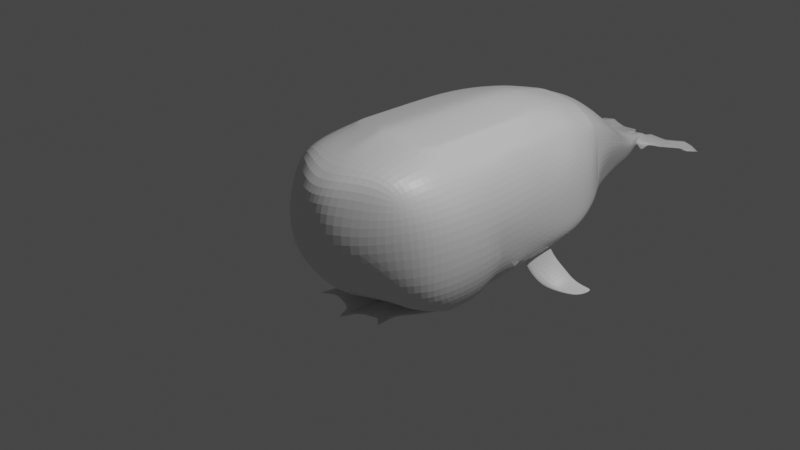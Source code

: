# Source: kujira.blend  (saved by Blender 2.82.7; exported with 4.5.12 LTS)
import bpy
from mathutils import Matrix  # noqa: F401  (used for matrix-valued properties, if any)

bpy.ops.wm.read_factory_settings(use_empty=True)
scene = bpy.context.scene
scene.name = 'Scene'

# ---- collections
col_collection = bpy.data.collections.new('Collection'); scene.collection.children.link(col_collection)
col_mesh = bpy.data.collections.new('Mesh'); scene.collection.children.link(col_mesh)
col_rig = bpy.data.collections.new('Rig'); scene.collection.children.link(col_rig)
col_collision = bpy.data.collections.new('Collision'); scene.collection.children.link(col_collision)
col_extras = bpy.data.collections.new('Extras'); scene.collection.children.link(col_extras)

# ---- materials (node trees are filled in below, after node groups)
mat_material = bpy.data.materials.new('Material')
mat_material.alpha_threshold = 0.0
mat_material.use_transparent_shadow = False
mat_material.line_color = (0.0, 0.0, 0.0, 1.0)

# ---- material node trees
mat_material.use_nodes = True; mat_material.node_tree.nodes.clear()
_N = mat_material.node_tree.nodes; _L = mat_material.node_tree.links
n0 = _N.new('ShaderNodeOutputMaterial'); n0.name = 'Material Output'; n0.location = (300, 300)
n1 = _N.new('ShaderNodeBsdfPrincipled'); n1.name = 'Principled BSDF'; n1.location = (10, 300)
n1.distribution = 'GGX'
n1.subsurface_method = 'BURLEY'
n1.inputs[2].default_value = 0.4
n1.inputs[3].default_value = 1.45
n1.inputs[27].default_value = (0.0, 0.0, 0.0, 1.0)
n1.inputs[28].default_value = 1.0
_L.new(n1.outputs[0], n0.inputs[0])
n0.is_active_output = True

# ---- world
world_world = bpy.data.worlds.new('World'); scene.world = world_world
world_world.use_nodes = True; world_world.node_tree.nodes.clear()
_N = world_world.node_tree.nodes; _L = world_world.node_tree.links
n0 = _N.new('ShaderNodeOutputWorld'); n0.name = 'World Output'; n0.location = (300, 300)
n1 = _N.new('ShaderNodeBackground'); n1.name = 'Background'; n1.location = (10, 300)
n1.inputs[0].default_value = (0.05088, 0.05088, 0.05088, 1.0)
_L.new(n1.outputs[0], n0.inputs[0])
n0.is_active_output = True
world_world.color = (0.05088, 0.05088, 0.05088)
world_world.use_sun_shadow = False
world_world.sun_shadow_jitter_overblur = 0.0

# ---- cameras
cam_camera = bpy.data.cameras.new('Camera')
cam_camera.clip_end = 100.0
cam_camera.ortho_scale = 7.314

# ---- lights
light_light = bpy.data.lights.new('Light', 'POINT')
light_light.transmission_factor = 0.0
light_light.energy = 1000.0
light_light.shadow_soft_size = 0.1
light_light.shadow_maximum_resolution = 0.006
light_light.use_absolute_resolution = True

# ---- meshes
me_cube = bpy.data.meshes.new('Cube')
me_cube.from_pydata([(0.7708, 2.257, -0.1913), (0.7557, 2.283, -0.06735), (0.9929, 0.1592, 0.1784), (0.7487, 2.207, -0.2294), (0.755, 0.7869, -0.6474), (0.5238, 0.2256, 0.942), (0.7757, 0.2244, 0.7743), (0.881, 1.413, -0.4722), (0.7884, 2.078, -0.2594), (0.8295, 0.3614, 0.6897), (0.9942, 0.3647, 0.1608), (0.6081, 0.7189, -0.7913), (0.9158, 0.2181, 0.5224), (0.9159, 0.3688, 0.5129), (0.5608, 2.226, -0.2586), (0.0675, 0.2834, -0.9387), (0.06418, 0.5297, -0.9482), (1.008, 0.2214, -0.2251), (0.4618, 0.541, -0.902), (0.8753, 0.7831, 0.5073), (0.5194, 0.002166, -0.8957), (0.6349, 0.3745, -0.8065), (0.9631, 0.7565, 0.1638), (0.7597, 0.7673, 0.7357), (0.7174, 0.6106, 0.7773), (0.7196, 1.387, -0.5236), (0.5241, 0.4811, 0.9423), (0.07738, 1.109, -0.8471), (0.9451, 0.2272, -0.5163), (0.8024, 0.2902, -0.7571), (0.9541, 0.5132, -0.2207), (0.8791, 0.5286, -0.5147), (0.7564, 0.4259, -0.6913), (1.002, -0.2304, 0.2273), (0.07629, -0.2102, 1.022), (0.2366, -1.204, 0.1151), (0.942, -0.2313, 0.523), (0.7734, -0.2325, 0.7745), (0.9411, -0.5259, 0.2253), (0.8691, -0.5375, 0.5292), (0.7319, -0.5275, 0.7386), (0.6688, -0.7018, 0.6829), (0.1276, -0.6571, 0.9076), (0.2121, -1.023, 0.8094), (0.5211, -0.2369, 0.9434), (0.5221, -0.5613, 0.8943), (0.5038, -0.8175, 0.8294), (0.5059, -1.026, 0.1526), (0.7711, -0.7872, 0.2149), (0.193, -1.167, 0.5258), (0.5175, -0.9584, 0.469), (0.7307, -0.7565, 0.5065), (1.001, -0.2234, -0.2267), (0.2608, -0.978, -0.3538), (0.4384, -0.6982, -0.7699), (0.9424, -0.5042, -0.2272), (0.7848, -0.7373, -0.2286), (0.9378, -0.2153, -0.519), (0.8574, -0.4624, -0.5233), (0.7386, -0.5904, -0.4943), (0.6126, -0.4808, -0.6326), (0.1048, -0.7527, -0.5382), (0.1709, -0.5782, -0.592), (0.5822, -0.8949, -0.2372), (0.6071, -0.672, -0.4805), (0.4802, -0.3658, -0.6273), (0.5105, -0.6366, -0.7319), (0.8078, 0.248, -0.7557), (0.1975, -0.2785, -0.768), (0.5624, -0.08279, -0.7308), (0.8782, -0.01027, -0.7419), (0.0, 0.2443, -0.9502), (0.6306, 1.079, -0.7204), (0.8423, 1.432, 0.5042), (0.9369, 1.395, 0.2336), (0.733, 1.434, 0.6872), (0.0, -0.2399, 1.024), (0.0, -0.64, 0.9307), (0.0, -1.07, 0.7661), (0.0, -1.206, 0.5055), (0.0, -1.167, 0.05713), (0.0, -0.295, -0.8814), (0.0, -0.3376, -0.7299), (0.0, -0.6396, -0.6336), (0.0, -0.7921, -0.5463), (0.0, -1.019, -0.335), (0.7302, 1.094, 0.7692), (0.6003, 2.065, -0.2747), (0.5213, 1.091, 0.9398), (0.1196, 1.995, -0.2968), (0.1071, 1.614, -0.5948), (0.5236, 0.7851, 0.9422), (0.7359, 0.7836, 0.7741), (0.5144, 1.403, 0.9285), (0.6951, 1.444, 0.7275), (0.5238, 0.2256, 0.942), (0.9445, 1.072, 0.2042), (0.7359, 0.2245, 0.7739), (0.7925, 0.5031, 0.7355), (0.976, 0.5697, 0.1571), (0.902, 0.5187, 0.5197), (0.4682, 0.3112, -0.9094), (0.06413, 0.279, -0.9533), (0.6226, 0.4769, -0.805), (0.7711, 1.079, 0.7313), (0.8711, 1.09, 0.5279), (0.7451, 0.5619, -0.6726), (0.06819, 0.8258, -0.9149), (0.5455, 0.7888, -0.8707), (0.6592, 1.038, -0.6786), (0.9051, 1.737, 0.2427), (0.7211, 1.749, 0.6732), (0.879, 0.5286, -0.5149), (0.9541, 0.5132, -0.2208), (0.5211, -0.2369, 0.9434), (0.07647, -0.1892, 1.025), (0.8305, 1.745, 0.5022), (0.9625, 1.081, -0.1902), (0.08971, 1.343, -0.7483), (0.7959, 1.088, -0.5696), (0.7069, 1.375, -0.6018), (0.0, 0.2419, -0.9583), (0.0, -0.2392, 1.024), (0.7632, 1.734, -0.4091), (0.9135, 1.089, -0.4324), (0.8882, 0.7876, -0.4894), (0.9571, 0.7698, -0.2116), (0.5232, 0.02325, 0.9421), (0.1617, 0.06179, 1.004), (0.7729, 1.784, -0.4345), (0.7473, 2.103, 0.4637), (0.8519, 2.052, 0.2221), (0.6633, 2.078, 0.6682), (0.7007, 1.799, 0.7313), (0.0, 0.4925, -0.9558), (0.0, 0.0576, 1.021), (0.3322, 2.092, 0.8498), (0.3888, 1.805, 0.9068), (0.1441, 1.747, 0.9614), (5.96e-08, 2.036, 0.8935), (0.524, 0.3279, 0.9421), (0.1656, 0.3572, 1.003), (0.9628, 1.791, -0.3243), (0.8993, 1.766, -0.4068), (0.0, 0.7894, -0.9272), (0.0, 0.3496, 1.021), (0.9521, 1.752, -0.128), (0.959, 1.418, -0.3748), (0.9684, 1.401, -0.1612), (0.524, 0.631, 0.9423), (0.1356, 0.6646, 1.01), (0.374, 2.304, 0.7527), (0.7689, 2.221, 0.2071), (0.6754, 2.296, 0.4987), (0.0, 1.075, -0.8657), (0.0, 0.6426, 1.021), (0.6153, 2.24, 0.6478), (0.1215, 2.234, 0.8312), (0.5229, 0.9347, 0.9416), (0.179, 0.9734, 1.0), (0.0, 1.318, -0.7717), (0.0, 0.976, 1.021), (0.8626, 2.098, -0.2273), (0.8829, 2.064, -0.1), (0.5169, 1.308, 0.9333), (0.1886, 1.358, 0.9946), (0.0, 1.959, -0.337), (0.0, 1.714, 0.9705), (0.0, 1.547, -0.6208), (0.0, 1.372, 1.019), (0.0, 1.948, 0.9142), (0.0, 2.179, 0.8618), (0.7708, 2.257, -0.1913), (0.7557, 2.283, -0.06735), (0.7487, 2.207, -0.2294), (0.5608, 2.226, -0.2586), (0.6003, 2.065, -0.2747), (0.1196, 1.995, -0.2968), (0.374, 2.304, 0.7527), (0.7434, 2.267, 0.2032), (0.6754, 2.296, 0.4987), (0.6153, 2.24, 0.6478), (0.1291, 2.322, 0.7914), (0.0, 1.959, -0.337), (0.0, 2.272, 0.8172), (0.7708, 2.257, -0.1913), (0.7557, 2.283, -0.06735), (0.374, 2.304, 0.7527), (0.1434, 2.838, -0.2433), (0.2923, 2.949, -0.2745), (0.1196, 1.995, -0.2968), (0.7487, 2.207, -0.2294), (0.5608, 2.226, -0.2586), (0.6003, 2.065, -0.2747), (0.6003, 2.065, -0.2747), (3.427e-07, 1.996, -0.339), (0.107, 3.854, -0.2631), (0.5608, 2.226, -0.2586), (0.374, 2.304, 0.7527), (0.7373, 2.279, 0.2032), (0.6754, 2.296, 0.4987), (0.6153, 2.24, 0.6478), (0.7487, 2.207, -0.2294), (0.0367, 3.87, -0.2602), (0.1295, 2.324, 0.7903), (0.0, 1.959, -0.337), (0.7708, 2.257, -0.1913), (0.7557, 2.283, -0.06735), (0.2057, 3.169, 0.2383), (0.0, 2.309, 0.799), (0.08518, 3.809, -0.1219), (0.3192, 3.073, -0.2631), (0.7708, 2.257, -0.1913), (0.7557, 2.283, -0.06735), (0.04239, 4.124, -0.1979), (0.2174, 3.627, -0.2754), (0.1081, 3.988, -0.2204), (0.5753, 2.595, -0.09694), (0.7487, 2.207, -0.2294), (0.5608, 2.226, -0.2586), (0.5837, 2.546, -0.2169), (0.5224, 2.051, -0.3103), (3.502e-07, 1.942, -0.3669), (0.07011, 4.119, -0.2015), (0.5679, 2.502, -0.2656), (0.374, 2.304, 0.7527), (0.7324, 2.296, 0.2023), (0.6754, 2.296, 0.4987), (0.6153, 2.24, 0.6478), (0.4506, 2.469, -0.2564), (0.2106, 3.622, -0.3092), (0.1294, 2.327, 0.789), (0.0, 1.959, -0.337), (0.3385, 2.656, 0.5869), (0.1681, 4.002, -0.2316), (0.2023, 3.614, -0.3276), (0.0, 2.338, 0.7854), (0.4189, 2.394, -0.307), (0.1012, 2.37, -0.2821), (0.714, 2.363, 0.2015), (0.6754, 2.296, 0.4987), (0.6153, 2.24, 0.6478), (0.359, 3.098, -0.2726), (0.131, 2.412, 0.7497), (0.0, 1.959, -0.337), (0.3761, 3.137, -0.2394), (0.0, 2.479, 0.7338), (0.4061, 3.151, -0.1477), (0.07182, 3.881, -0.2492), (0.6444, 2.627, 0.1849), (0.574, 2.652, 0.3611), (0.5392, 2.606, 0.4869), (0.1326, 3.624, -0.3137), (0.07075, 4.115, -0.2154), (0.08277, 2.709, 0.6279), (0.0, 2.355, -0.274), (0.04266, 4.119, -0.2132), (0.1036, 3.984, -0.2307), (0.1476, 3.589, -0.1019), (0.0, 2.671, 0.648), (0.06589, 3.551, -0.3396), (0.1836, 3.589, -0.3381), (0.4239, 3.139, 0.02146), (0.416, 3.123, 0.1341), (0.3944, 3.099, 0.1984), (0.1154, 3.869, -0.2562), (0.05729, 3.197, 0.2652), (0.0, 2.805, -0.2865), (0.1225, 3.876, -0.2244), (0.0, 3.155, 0.2947), (0.1197, 3.873, -0.2448), (0.2235, 3.624, -0.2209), (0.2236, 3.617, -0.1859), (0.2188, 3.608, -0.1666), (0.07292, 4.075, -0.2209), (0.03945, 4.068, -0.2276), (0.04535, 3.511, 0.01416), (0.0, 3.358, -0.318), (0.07342, 4.11, -0.1702), (0.04033, 4.086, -0.1634), (0.09438, 3.965, -0.2392), (0.0, 3.426, 0.06572), (0.07469, 3.975, -0.1432), (0.04165, 4.043, -0.2415), (0.1227, 3.876, -0.1921), (0.1202, 3.873, -0.1717), (0.1239, 3.834, -0.149), (0.02953, 3.859, -0.1391), (0.0477, 3.749, -0.07698), (0.0, 3.849, -0.3011), (0.0, 3.432, 0.1045), (0.0, 3.877, -0.1505), (0.0, 3.883, -0.1684), (0.1139, 3.991, -0.174), (0.1107, 3.986, -0.1604), (0.1054, 3.983, -0.1588), (0.07449, 3.995, -0.1397), (0.03664, 3.988, -0.1437), (0.0471, 3.959, -0.1448), (0.0, 3.967, -0.2701), (0.0, 3.986, -0.2564), (0.0, 4.065, -0.2412), (0.0, 4.066, -0.2303), (0.00285, 3.965, -0.137), (0.0, 4.055, -0.1602), (0.136, 3.994, -0.2262), (0.09959, 4.124, -0.2055), (0.195, 4.009, -0.2342), (0.1001, 4.12, -0.2203), (0.15, 3.883, -0.2259), (0.1471, 3.88, -0.2463), (0.09989, 4.124, -0.1829), (0.1502, 3.883, -0.1935), (0.1406, 3.997, -0.1847), (0.4014, 4.155, -0.2074), (0.2315, 4.018, -0.2346), (0.1369, 4.122, -0.2247), (0.1829, 3.895, -0.2861), (0.1803, 3.892, -0.3056), (0.1368, 4.125, -0.1888), (0.1831, 3.895, -0.196), (0.1718, 4.005, -0.1947), (0.4031, 4.155, -0.2351), (0.4276, 4.045, -0.2499), (0.1716, 4.121, -0.2265), (0.2105, 3.908, -0.2869), (0.208, 3.905, -0.3054), (0.3205, 4.138, -0.2086), (0.2106, 3.908, -0.1985), (0.1967, 4.011, -0.2013), (0.5221, 4.218, -0.2035), (0.3618, 4.133, -0.2428), (0.2449, 3.931, -0.2284), (0.2427, 3.929, -0.2442), (0.3604, 4.133, -0.2138), (0.2577, 3.963, -0.2247), (0.3995, 4.041, -0.2173), (0.3614, 4.161, -0.2024), (0.4029, 4.126, -0.2431), (0.2905, 3.988, -0.2249), (0.2869, 3.99, -0.227), (0.4373, 3.969, -0.2233), (0.4457, 4.072, -0.2054), (0.4564, 4.205, -0.2346), (0.5679, 4.263, -0.2272), (0.4048, 4.27, -0.2096), (0.4157, 4.21, -0.2338), (0.4154, 4.214, -0.2203), (0.5154, 4.328, -0.2034), (0.5266, 4.268, -0.2275), (0.5263, 4.272, -0.2139), (0.05503, 4.139, -0.199), (0.07492, 4.144, -0.2009), (0.07519, 4.141, -0.216), (0.04841, 4.148, -0.2123), (0.104, 4.149, -0.2045), (0.1043, 4.145, -0.2191), (0.09266, 4.248, -0.2067), (0.1409, 4.152, -0.2076), (0.1411, 4.148, -0.222), (0.1281, 4.252, -0.2098), (0.3243, 4.165, -0.2261), (0.3245, 4.162, -0.2397), (0.3136, 4.265, -0.23), (0.3647, 4.157, -0.2406), (0.526, 4.016, -0.2144), (0.3999, 4.045, -0.2165), (0.4107, 4.041, -0.2175), (0.4946, 4.174, -0.237), (0.4445, 4.074, -0.2059), (0.3801, 4.026, -0.2194), (0.5077, 4.091, -0.239), (0.4108, 4.187, -0.2023), (0.4528, 4.181, -0.234), (0.4509, 4.181, -0.2074), (0.2921, 3.985, -0.2231), (0.4207, 4.063, -0.2111), (0.5238, 4.218, -0.2294), (0.4431, 4.147, -0.2363), (0.3324, 4.009, -0.2224), (0.3253, 4.008, -0.2231), (0.5725, 4.244, -0.2009), (0.4774, 3.991, -0.2156), (0.481, 4.224, -0.1982), (0.5873, 4.129, -0.238), (0.4537, 4.071, -0.2104), (0.5611, 4.1, -0.2125), (0.5744, 4.245, -0.2264), (0.5664, 4.211, -0.2334), (0.4646, 4.071, -0.212), (0.4448, 4.075, -0.2125), (0.6741, 4.165, -0.2349), (0.6, 4.053, -0.2107), (0.5313, 4.25, -0.1959), (0.6383, 4.156, -0.2352), (0.445, 4.07, -0.2067), (0.6001, 4.144, -0.207), (0.7028, 4.173, -0.2329), (0.6169, 4.237, -0.23), (0.4971, 4.104, -0.2123), (0.4983, 4.099, -0.2455), (0.6156, 4.24, -0.2113), (0.6512, 4.08, -0.2078), (0.6382, 4.154, -0.2119), (0.7405, 4.183, -0.2316), (0.657, 4.229, -0.2313), (0.6854, 4.108, -0.2295), (0.684, 4.106, -0.24), (0.6555, 4.228, -0.2126), (0.6841, 4.104, -0.2133), (0.6738, 4.163, -0.2166), (0.6923, 4.213, -0.2261), (0.7688, 4.19, -0.2315), (0.6924, 4.212, -0.2308), (0.3657, 4.187, -0.2201), (0.366, 4.184, -0.2337), (0.3535, 4.267, -0.216), (0.7097, 4.138, -0.2296), (0.4064, 4.179, -0.2345), (0.7088, 4.137, -0.236), (0.691, 4.21, -0.2197), (0.7083, 4.135, -0.2201), (0.7021, 4.17, -0.2221), (0.7367, 4.197, -0.2292), (0.7368, 4.197, -0.2308), (0.743, 4.171, -0.2304), (0.7427, 4.17, -0.2327), (0.7354, 4.194, -0.2272), (0.4857, 4.25, -0.2162), (0.486, 4.247, -0.2298), (0.4749, 4.306, -0.2056), (0.7417, 4.168, -0.2273), (0.5271, 4.242, -0.2299), (0.7394, 4.18, -0.228), (0.7652, 4.185, -0.2311), (0.757, 4.177, -0.2187), (0.7686, 4.191, -0.2314), (0.6416, 4.075, -0.2084), (0.4741, 4.093, -0.2062), (0.5152, 4.093, -0.214), (0.6074, 4.232, -0.2302), (0.5903, 4.139, -0.2075), (0.4921, 4.086, -0.2086), (0.6287, 4.151, -0.2358), (0.5218, 4.245, -0.1964), (0.5648, 4.239, -0.2273), (0.563, 4.239, -0.2011), (0.7658, 4.183, -0.2317), (0.769, 4.19, -0.2315), (0.7673, 4.188, -0.2316), (0.7677, 4.187, -0.2316), (0.7675, 4.187, -0.2317), (0.5358, 4.276, -0.2134), (0.5361, 4.273, -0.227), (0.5249, 4.332, -0.2029), (0.5771, 4.271, -0.2144), (0.5773, 4.268, -0.2268), (0.566, 4.327, -0.2083), (0.6198, 4.263, -0.2188), (0.6198, 4.259, -0.2264), (0.6086, 4.319, -0.2143), (0.6599, 4.254, -0.2218), (0.6601, 4.253, -0.2295), (0.6489, 4.31, -0.2202), (0.6954, 4.236, -0.2243), (0.6955, 4.235, -0.2289), (0.6844, 4.292, -0.2273), (0.7065, 4.197, -0.2198), (0.7856, 4.281, -0.2836), (0.7885, 4.283, -0.2841), (0.7461, 4.194, -0.225), (0.7438, 4.207, -0.2257), (0.7717, 4.215, -0.2293), (0.7734, 4.216, -0.2289), (0.7719, 4.214, -0.2294), (0.1664, -0.5755, -0.5902), (0.4875, -0.3577, -0.6174), (0.6589, -0.4039, -0.6425), (0.1472, -0.3555, -0.6637), (0.0, -0.3004, -0.7018), (0.0, -0.6154, -0.6098), (0.1147, -0.2311, -0.848), (0.2314, -0.7859, -0.7961), (0.0, -0.8301, -0.8147), (0.0, -0.1766, -0.9249), (0.1291, 0.453, -0.8409), (0.1304, 0.4453, -0.8417), (0.3373, -0.5304, -0.7892), (0.1052, 0.4239, -0.8505), (0.2033, 0.5843, -0.7362), (0.4294, -0.1488, -0.6495), (0.3902, -0.1378, -0.7881), (0.3964, -0.3209, -0.8408), (0.489, 0.2545, -0.7556), (0.1132, 0.4333, -0.85), (0.1546, -0.2495, -0.7916), (0.1518, 0.4186, -0.7942), (0.1064, 0.3663, -0.8016), (0.0, 0.3761, -0.8051), (0.2828, 0.3679, -0.7944), (0.4107, 0.3274, -0.7827), (0.04033, 0.387, -0.8074), (0.09565, 0.3987, -0.798), (0.0, -0.1684, -0.859), (0.1065, 0.4434, -0.8457), (0.06838, 0.4413, -0.8557), (0.1007, 0.444, -0.8404), (0.0, 0.6673, -0.8846), (0.1274, 0.6506, -0.8498), (0.1301, 0.6447, -0.8443), (0.1305, 0.6452, -0.8426), (0.1049, 0.6231, -0.8536), (0.1307, 0.6461, -0.8397), (0.2333, 0.6154, -0.8366), (0.3657, 0.5808, -0.8287), (0.4019, 0.561, -0.8158), (0.4512, 0.525, -0.7918), (0.1128, 0.6328, -0.8525), (0.1506, 0.6013, -0.8018), (0.1504, 0.6012, -0.8022), (0.1038, 0.561, -0.8193), (0.0, 0.5753, -0.8082), (0.2821, 0.5676, -0.7967), (0.4103, 0.5273, -0.784), (0.04016, 0.5863, -0.8103), (0.09442, 0.596, -0.8076), (0.0, 0.6359, -0.861), (0.1049, 0.6256, -0.8549), (0.06838, 0.6415, -0.8557), (0.09979, 0.6421, -0.8474), (0.7397, 1.067, -0.6144), (0.8061, 1.401, -0.496), (0.8881, 0.7876, -0.4897), (0.7397, 1.067, -0.6145), (0.8061, 1.401, -0.496), (0.8061, 1.401, -0.496), (0.881, 1.414, -0.4721), (0.7397, 1.067, -0.6145), (0.7959, 1.088, -0.5696), (0.8612, 1.427, -0.6134), (0.9361, 1.439, -0.5895), (0.7948, 1.093, -0.7319), (0.851, 1.113, -0.687), (1.009, 1.452, -0.7293), (1.084, 1.465, -0.7054), (0.9426, 1.119, -0.8477), (0.9988, 1.139, -0.8029), (1.112, 1.451, -0.7911), (1.159, 1.459, -0.776), (1.103, 1.211, -0.8793), (1.139, 1.224, -0.8509), (1.268, 1.439, -0.8146), (1.298, 1.444, -0.8051), (1.275, 1.277, -0.8752), (1.297, 1.285, -0.8573), (1.406, 1.458, -0.8136), (1.424, 1.461, -0.8079), (1.359, 1.347, -0.8477), (1.373, 1.351, -0.837)], [(505, 528), (125, 532)], [(71, 15, 54, 81), (17, 2, 33, 52), (162, 8, 3, 0), (163, 162, 0, 1), (87, 14, 3, 8), (2, 10, 13, 12), (90, 89, 87, 129), (12, 13, 9, 6), (130, 153, 156, 132), (131, 152, 153, 130), (136, 132, 156, 151), (20, 21, 32, 29), (139, 136, 151, 157), (137, 133, 132, 136), (138, 137, 136, 139), (0, 3, 174, 172), (3, 14, 175, 174), (17, 28, 31, 30), (28, 29, 32, 31), (87, 89, 177, 176), (1, 0, 172, 173), (33, 36, 39, 38), (36, 37, 40, 39), (38, 39, 51, 48), (39, 40, 41, 51), (34, 42, 45, 44), (42, 43, 46, 45), (44, 45, 40, 37), (45, 46, 41, 40), (35, 47, 50, 49), (47, 48, 51, 50), (49, 50, 46, 43), (50, 51, 41, 46), (52, 55, 58, 57), (55, 56, 59, 58), (57, 58, 70, 67), (58, 59, 60, 70), (53, 61, 64, 63), (61, 62, 65, 64), (63, 64, 59, 56), (64, 65, 60, 59), (54, 66, 69, 493, 492, 491, 490, 487), (66, 67, 70, 69), (65, 62, 475, 476), (69, 70, 60, 65), (2, 17, 30, 10), (21, 20, 101, 103), (30, 31, 112, 113), (76, 34, 115, 122), (35, 53, 63, 47), (47, 63, 56, 48), (48, 56, 55, 38), (38, 55, 52, 33), (6, 9, 98, 97), (5, 44, 37, 6), (6, 37, 36, 12), (12, 36, 33, 2), (54, 487, 495, 68, 481, 489, 482), (62, 83, 480, 475), (83, 62, 61, 84), (84, 61, 53, 85), (15, 71, 121, 102), (13, 10, 99, 100), (5, 6, 97, 95), (32, 21, 103, 106), (54, 15, 20, 66), (66, 20, 29, 67), (67, 29, 28, 57), (57, 28, 17, 52), (20, 15, 102, 101), (53, 35, 80, 85), (49, 79, 80, 35), (43, 78, 79, 49), (42, 77, 78, 43), (9, 13, 100, 98), (34, 76, 77, 42), (10, 30, 113, 99), (44, 5, 95, 114), (34, 44, 114, 115), (31, 32, 106, 112), (95, 97, 24, 26), (114, 95, 26, 127), (100, 99, 22, 19), (103, 101, 18, 11), (115, 114, 127, 128), (101, 102, 16, 18), (122, 115, 128, 135), (106, 103, 11, 4), (99, 113, 126, 22), (102, 121, 134, 16), (98, 100, 19, 23), (112, 106, 4, 125), (97, 98, 23, 24), (113, 112, 125, 126), (127, 26, 91, 140), (23, 19, 105, 104), (126, 125, 124, 117), (18, 16, 107, 108), (125, 4, 119, 124), (26, 24, 92, 91), (4, 11, 109, 530, 119), (128, 127, 140, 141), (24, 23, 104, 92), (19, 22, 96, 105), (11, 18, 108, 109), (135, 128, 141, 145), (22, 126, 117, 96), (16, 134, 144, 107), (140, 91, 88, 149), (109, 108, 72, 25), (124, 119, 7, 147), (105, 96, 74, 73), (141, 140, 149, 150), (117, 124, 147, 148), (92, 104, 75, 86), (91, 92, 86, 88), (530, 531, 535, 537), (145, 141, 150, 155), (108, 107, 27, 72), (96, 117, 148, 74), (107, 144, 154, 27), (104, 105, 73, 75), (73, 74, 110, 116), (27, 154, 160, 118), (147, 7, 143, 142), (88, 86, 94, 93), (149, 88, 93, 158), (86, 75, 111, 94), (150, 149, 158, 159), (75, 73, 116, 111), (25, 72, 120, 123), (7, 531, 25, 123, 143), (72, 27, 118, 120), (155, 150, 159, 161), (148, 147, 142, 146), (74, 148, 146, 110), (111, 116, 130, 132), (110, 146, 163, 131), (142, 143, 8, 162), (118, 160, 168, 90), (146, 142, 162, 163), (94, 111, 132, 133), (123, 120, 129, 87), (158, 93, 137, 164), (93, 94, 133, 137), (143, 123, 87, 8), (116, 110, 131, 130), (159, 158, 164, 165), (120, 118, 90, 129), (161, 159, 165, 169), (131, 163, 1, 152), (14, 87, 176, 175), (89, 166, 183, 177), (138, 165, 164, 137), (167, 138, 139, 170), (170, 139, 157, 171), (171, 157, 182, 184), (156, 153, 180, 181), (153, 152, 179, 180), (138, 167, 169, 165), (152, 1, 173, 179), (157, 151, 178, 182), (151, 156, 181, 178), (90, 168, 166, 89), (181, 180, 200, 201), (172, 174, 191, 185), (176, 177, 195, 194), (182, 178, 198, 204), (177, 183, 205, 195), (184, 182, 204, 209), (173, 172, 185, 186), (175, 176, 194, 192), (174, 175, 192, 191), (180, 179, 199, 200), (179, 173, 186, 199), (178, 181, 201, 198), (292, 291, 303, 304), (287, 288, 298, 297), (270, 265, 257, 216), (195, 205, 232, 222), (209, 204, 231, 236), (186, 185, 212, 213), (192, 194, 221, 219), (191, 192, 219, 218), (200, 199, 226, 227), (199, 186, 213, 226), (198, 201, 228, 225), (201, 200, 227, 228), (185, 191, 218, 212), (194, 195, 222, 221), (204, 198, 225, 231), (253, 216, 257, 274), (256, 253, 274, 275), (270, 216, 305, 310), (283, 275, 274, 280), (221, 222, 190, 193), (231, 225, 187, 243), (222, 232, 244, 190), (236, 231, 243, 246), (213, 212, 206, 207), (219, 221, 193, 197), (218, 219, 197, 202), (227, 226, 239, 240), (226, 213, 207, 239), (225, 228, 241, 187), (228, 227, 240, 241), (212, 218, 202, 206), (206, 202, 224, 220), (193, 190, 238, 237), (241, 240, 250, 251), (239, 207, 217, 249), (187, 241, 251, 233), (202, 197, 229, 224), (240, 239, 249, 250), (197, 193, 237, 229), (243, 187, 233, 254), (207, 206, 220, 217), (190, 244, 255, 238), (246, 243, 254, 259), (217, 220, 245, 247), (250, 249, 262, 263), (254, 233, 208, 266), (229, 237, 189, 211), (224, 229, 211, 242), (238, 255, 267, 188), (233, 251, 264, 208), (259, 254, 266, 269), (251, 250, 263, 264), (220, 224, 242, 245), (237, 238, 188, 189), (249, 217, 247, 262), (211, 189, 261, 252), (264, 263, 272, 273), (188, 267, 277, 260), (245, 242, 235, 230), (269, 266, 276, 281), (247, 245, 230, 215), (262, 247, 215, 271), (242, 211, 252, 235), (208, 264, 273, 258), (263, 262, 271, 272), (266, 208, 258, 276), (189, 188, 260, 261), (272, 271, 284, 285), (261, 260, 203, 196), (258, 273, 286, 210), (271, 215, 268, 284), (276, 258, 210, 288), (252, 261, 196, 248), (230, 235, 265, 270), (235, 252, 248, 265), (260, 277, 289, 203), (281, 276, 288, 290), (215, 230, 270, 268), (273, 272, 285, 286), (210, 286, 295, 282), (288, 210, 282, 298), (291, 287, 297, 303), (285, 284, 293, 294), (196, 203, 283, 280), (203, 289, 299, 283), (290, 288, 287, 291), (265, 248, 274, 257), (286, 285, 294, 295), (284, 268, 309, 312), (278, 293, 313, 311), (248, 196, 280, 274), (296, 282, 295, 294), (278, 296, 294, 293), (297, 298, 282, 296), (279, 297, 296, 278), (223, 278, 311, 306), (278, 223, 214, 279), (303, 297, 279, 304), (302, 304, 279, 214), (256, 301, 302, 214), (275, 300, 301, 256), (283, 299, 300, 275), (312, 309, 317, 320), (311, 313, 321, 319), (305, 308, 316, 234), (268, 270, 310, 309), (293, 284, 312, 313), (216, 253, 308, 305), (234, 316, 324, 307), (331, 324, 362, 364), (317, 318, 326, 325), (321, 320, 328, 329), (310, 305, 234, 318), (313, 312, 320, 321), (309, 310, 318, 317), (325, 326, 333, 332), (329, 328, 335, 336), (319, 321, 329, 327), (320, 317, 325, 328), (318, 234, 307, 326), (306, 311, 357, 355), (333, 315, 323, 340), (335, 332, 339, 341), (307, 324, 331, 315), (327, 329, 336, 334), (328, 325, 332, 335), (326, 307, 315, 333), (332, 333, 340, 339), (311, 319, 360, 357), (315, 331, 338, 323), (256, 214, 351, 354), (214, 223, 352, 351), (223, 306, 355, 352), (324, 316, 359, 362), (351, 352, 353, 354), (355, 357, 360, 358), (353, 352, 355, 356), (358, 360, 363, 361), (356, 355, 358, 359), (359, 358, 361, 362), (334, 336, 376, 314), (338, 331, 322, 378), (323, 338, 378, 342), (335, 341, 382, 375), (361, 363, 416, 414), (341, 339, 379, 382), (327, 334, 314, 337), (364, 362, 415, 418), (308, 253, 353, 356), (253, 256, 354, 353), (316, 308, 356, 359), (340, 323, 342, 380), (336, 335, 375, 376), (362, 361, 414, 415), (339, 340, 380, 379), (319, 327, 363, 360), (331, 364, 418, 322), (363, 327, 337, 416), (449, 427, 469, 472), (408, 420, 466, 463), (450, 451, 474, 473), (401, 408, 463, 460), (398, 387, 456, 459), (405, 398, 459, 462), (420, 422, 467, 466), (381, 396, 403, 401), (401, 403, 410, 408), (394, 398, 405, 391), (433, 431, 470, 471), (399, 400, 407, 406), (396, 395, 402, 403), (391, 405, 413, 397), (406, 407, 419, 417), (410, 409, 421, 422), (402, 399, 406, 409), (400, 394, 391, 407), (393, 381, 457, 454), (403, 402, 409, 410), (417, 419, 426, 425), (422, 421, 431, 433), (413, 411, 423, 424), (419, 397, 404, 426), (408, 410, 422, 420), (409, 406, 417, 421), (407, 391, 397, 419), (431, 450, 473, 470), (431, 425, 447, 450), (404, 424, 436, 412), (423, 427, 449, 434), (397, 413, 424, 404), (421, 417, 425, 431), (434, 435, 412, 436), (447, 448, 412, 435), (450, 447, 435, 451), (451, 435, 434, 449), (426, 404, 412, 448), (424, 423, 434, 436), (411, 413, 465, 464), (425, 426, 448, 447), (452, 454, 457, 455), (453, 452, 455, 456), (456, 455, 458, 459), (458, 460, 463, 461), (378, 322, 373, 368), (380, 342, 371, 366), (314, 376, 369, 374), (379, 380, 366, 367), (322, 418, 343, 373), (376, 375, 370, 369), (414, 416, 345, 347), (375, 382, 365, 370), (416, 337, 372, 345), (418, 415, 346, 343), (342, 378, 368, 371), (382, 379, 367, 365), (415, 414, 347, 346), (337, 314, 374, 372), (345, 372, 383, 430), (370, 365, 392, 385), (369, 370, 385, 386), (368, 373, 377, 388), (373, 343, 432, 377), (365, 367, 389, 392), (367, 366, 390, 389), (374, 369, 386, 330), (366, 371, 384, 390), (372, 374, 330, 383), (346, 347, 428, 429), (343, 346, 429, 432), (371, 368, 388, 384), (347, 345, 430, 428), (429, 428, 350, 349), (385, 392, 437, 442), (377, 432, 344, 445), (430, 383, 444, 348), (392, 389, 439, 437), (384, 388, 440, 443), (386, 385, 442, 441), (388, 377, 445, 440), (383, 330, 446, 444), (390, 384, 443, 438), (428, 430, 348, 350), (389, 390, 438, 439), (432, 429, 349, 344), (330, 386, 441, 446), (442, 437, 402, 395), (348, 444, 393, 454), (350, 348, 454, 452), (344, 349, 453, 456), (441, 442, 395, 396), (445, 344, 456, 387), (437, 439, 399, 402), (446, 441, 396, 381), (439, 438, 400, 399), (440, 445, 387, 398), (438, 443, 394, 400), (444, 446, 381, 393), (349, 350, 452, 453), (443, 440, 398, 394), (455, 457, 460, 458), (461, 463, 466, 464), (459, 458, 461, 462), (462, 461, 464, 465), (469, 471, 474, 472), (464, 466, 469, 468), (466, 467, 471, 469), (471, 470, 473, 474), (427, 423, 468, 469), (381, 401, 460, 457), (413, 405, 462, 465), (451, 449, 472, 474), (423, 411, 464, 468), (422, 433, 471, 467), (478, 477, 476, 475), (479, 478, 475, 480), (69, 65, 476, 477), (82, 68, 478, 479), (68, 69, 477, 478), (54, 504, 494, 485), (483, 482, 489, 506, 503), (81, 54, 482, 483), (68, 82, 484, 481), (510, 513, 514, 515, 516, 523, 522, 518), (491, 492, 515, 514), (506, 489, 512, 529), (496, 486, 509, 519), (495, 499, 500, 493, 69, 68), (496, 497, 61, 475, 478), (498, 501, 502, 489, 481, 484), (501, 498, 521, 524), (490, 491, 514, 513), (508, 517, 509), (509, 517, 511, 520, 519), (517, 527, 511), (529, 512, 525, 524, 521, 526), (502, 501, 524, 525), (492, 493, 516, 515), (489, 502, 525, 512), (486, 485, 508, 509), (483, 503, 526, 507), (495, 487, 510, 518), (499, 495, 518, 522), (485, 494, 517, 508), (504, 488, 511, 527), (488, 497, 520, 511), (500, 499, 522, 523), (494, 504, 527, 517), (493, 500, 523, 516), (487, 490, 513, 510), (497, 496, 519, 520), (503, 506, 529, 526), (530, 531, 534, 533), (531, 530, 109, 25), (536, 538, 542, 540), (531, 7, 536, 535), (119, 530, 537, 538), (7, 119, 538, 536), (539, 540, 544, 543), (535, 536, 540, 539), (537, 535, 539, 541), (538, 537, 541, 542), (545, 543, 547, 549), (541, 539, 543, 545), (542, 541, 545, 546), (540, 542, 546, 544), (548, 550, 554, 552), (546, 545, 549, 550), (544, 546, 550, 548), (543, 544, 548, 547), (553, 551, 555, 557), (547, 548, 552, 551), (549, 547, 551, 553), (550, 549, 553, 554), (558, 557, 555, 556), (554, 553, 557, 558), (552, 554, 558, 556), (551, 552, 556, 555)])
_uv = me_cube.uv_layers.new(name='UVMap')
_uv.uv.foreach_set('vector', [0.25, 0.5965, 0.2785, 0.5965, 0.2785, 0.6535, 0.25, 0.6535, 0.4715, 0.5965, 0.5285, 0.5965, 0.5285, 0.6535, 0.4715, 0.6535, 0.4337, 0.5587, 0.375, 0.5606, 0.375, 0.5136, 0.4356, 0.5, 0.4715, 0.5596, 0.4337, 0.5587, 0.4356, 0.5, 0.4715, 0.5, 0.3163, 0.5587, 0.3144, 0.5, 0.375, 0.5136, 0.375, 0.5606, 0.5285, 0.5965, 0.5285, 0.5596, 0.5663, 0.5587, 0.5654, 0.5965, 0.2785, 0.5965, 0.2785, 0.5596, 0.3163, 0.5587, 0.3154, 0.5965, 0.5654, 0.5965, 0.5663, 0.5587, 0.625, 0.5606, 0.625, 0.5965, 0.5663, 0.5587, 0.5644, 0.5, 0.6114, 0.5, 0.625, 0.5606, 0.5285, 0.5596, 0.5285, 0.5, 0.5644, 0.5, 0.5663, 0.5587, 0.6837, 0.5587, 0.625, 0.5606, 0.6114, 0.5, 0.6856, 0.5, 0.3154, 0.5965, 0.3163, 0.5587, 0.375, 0.5606, 0.375, 0.5965, 0.7215, 0.5596, 0.6837, 0.5587, 0.6856, 0.5, 0.7215, 0.5, 0.6846, 0.5965, 0.625, 0.5965, 0.625, 0.5606, 0.6837, 0.5587, 0.7215, 0.5965, 0.6846, 0.5965, 0.6837, 0.5587, 0.7215, 0.5596, 0.4356, 0.5, 0.375, 0.5136, 0.375, 0.5136, 0.4356, 0.5, 0.375, 0.5136, 0.3144, 0.5, 0.3144, 0.5, 0.375, 0.5136, 0.4715, 0.5965, 0.4346, 0.5965, 0.4337, 0.5587, 0.4715, 0.5596, 0.4346, 0.5965, 0.375, 0.5965, 0.375, 0.5606, 0.4337, 0.5587, 0.3163, 0.5587, 0.2785, 0.5596, 0.2785, 0.5596, 0.3163, 0.5587, 0.4715, 0.5, 0.4356, 0.5, 0.4356, 0.5, 0.4715, 0.5, 0.5285, 0.6535, 0.5654, 0.6535, 0.5663, 0.6913, 0.5285, 0.6904, 0.5654, 0.6535, 0.625, 0.6535, 0.625, 0.6894, 0.5663, 0.6913, 0.5285, 0.6904, 0.5663, 0.6913, 0.5644, 0.75, 0.5285, 0.75, 0.5663, 0.6913, 0.625, 0.6894, 0.625, 0.7364, 0.5644, 0.75, 0.7215, 0.6535, 0.7215, 0.6904, 0.6837, 0.6913, 0.6846, 0.6535, 0.7215, 0.6904, 0.7215, 0.75, 0.6856, 0.75, 0.6837, 0.6913, 0.6846, 0.6535, 0.6837, 0.6913, 0.625, 0.6894, 0.625, 0.6535, 0.6837, 0.6913, 0.6856, 0.75, 0.625, 0.7364, 0.625, 0.6894, 0.5285, 0.8465, 0.5285, 0.8096, 0.5663, 0.8087, 0.5654, 0.8465, 0.5285, 0.8096, 0.5285, 0.75, 0.5644, 0.75, 0.5663, 0.8087, 0.5654, 0.8465, 0.5663, 0.8087, 0.625, 0.8106, 0.625, 0.8465, 0.5663, 0.8087, 0.5644, 0.75, 0.625, 0.7364, 0.625, 0.8106, 0.4715, 0.6535, 0.4715, 0.6904, 0.4337, 0.6913, 0.4346, 0.6535, 0.4715, 0.6904, 0.4715, 0.75, 0.4356, 0.75, 0.4337, 0.6913, 0.4346, 0.6535, 0.4337, 0.6913, 0.375, 0.6894, 0.375, 0.6535, 0.4337, 0.6913, 0.4356, 0.75, 0.3886, 0.75, 0.375, 0.6894, 0.4715, 0.8465, 0.4346, 0.8465, 0.4337, 0.8087, 0.4715, 0.8096, 0.4346, 0.8465, 0.375, 0.8465, 0.375, 0.8106, 0.4337, 0.8087, 0.4715, 0.8096, 0.4337, 0.8087, 0.4356, 0.75, 0.4715, 0.75, 0.4337, 0.8087, 0.375, 0.8106, 0.3886, 0.75, 0.4356, 0.75, 0.2785, 0.6535, 0.3154, 0.6535, 0.3163, 0.6913, 0.3083, 0.6822, 0.3039, 0.6752, 0.3007, 0.6717, 0.288, 0.6699, 0.2785, 0.6678, 0.3154, 0.6535, 0.375, 0.6535, 0.375, 0.6894, 0.3163, 0.6913, 0.375, 0.8106, 0.375, 0.8465, 0.375, 0.8465, 0.375, 0.8106, 0.3163, 0.6913, 0.375, 0.6894, 0.3886, 0.75, 0.3144, 0.75, 0.5285, 0.5965, 0.4715, 0.5965, 0.4715, 0.5596, 0.5285, 0.5596, 0.3163, 0.5587, 0.3154, 0.5965, 0.3154, 0.5965, 0.3163, 0.5587, 0.4715, 0.5596, 0.4337, 0.5587, 0.4337, 0.5587, 0.4715, 0.5596, 0.75, 0.6535, 0.7215, 0.6535, 0.7215, 0.6535, 0.75, 0.6535, 0.5285, 0.8465, 0.4715, 0.8465, 0.4715, 0.8096, 0.5285, 0.8096, 0.5285, 0.8096, 0.4715, 0.8096, 0.4715, 0.75, 0.5285, 0.75, 0.5285, 0.75, 0.4715, 0.75, 0.4715, 0.6904, 0.5285, 0.6904, 0.5285, 0.6904, 0.4715, 0.6904, 0.4715, 0.6535, 0.5285, 0.6535, 0.625, 0.5965, 0.625, 0.5606, 0.625, 0.5606, 0.625, 0.5965, 0.6846, 0.5965, 0.6846, 0.6535, 0.625, 0.6535, 0.625, 0.5965, 0.625, 0.5965, 0.625, 0.6535, 0.5654, 0.6535, 0.5654, 0.5965, 0.5654, 0.5965, 0.5654, 0.6535, 0.5285, 0.6535, 0.5285, 0.5965, 0.2785, 0.6535, 0.2785, 0.6678, 0.2785, 0.6798, 0.2785, 0.6904, 0.2785, 0.6904, 0.2785, 0.6678, 0.2785, 0.6535, 0.375, 0.8465, 0.375, 0.875, 0.375, 0.875, 0.375, 0.8465, 0.375, 0.875, 0.375, 0.8465, 0.4346, 0.8465, 0.4346, 0.875, 0.4346, 0.875, 0.4346, 0.8465, 0.4715, 0.8465, 0.4715, 0.875, 0.2785, 0.5965, 0.25, 0.5965, 0.25, 0.5965, 0.2785, 0.5965, 0.5663, 0.5587, 0.5285, 0.5596, 0.5285, 0.5596, 0.5663, 0.5587, 0.6846, 0.5965, 0.625, 0.5965, 0.625, 0.5965, 0.6846, 0.5965, 0.375, 0.5606, 0.3163, 0.5587, 0.3163, 0.5587, 0.375, 0.5606, 0.2785, 0.6535, 0.2785, 0.5965, 0.3154, 0.5965, 0.3154, 0.6535, 0.3154, 0.6535, 0.3154, 0.5965, 0.375, 0.5965, 0.375, 0.6535, 0.375, 0.6535, 0.375, 0.5965, 0.4346, 0.5965, 0.4346, 0.6535, 0.4346, 0.6535, 0.4346, 0.5965, 0.4715, 0.5965, 0.4715, 0.6535, 0.3154, 0.5965, 0.2785, 0.5965, 0.2785, 0.5965, 0.3154, 0.5965, 0.4715, 0.8465, 0.5285, 0.8465, 0.5285, 0.875, 0.4715, 0.875, 0.5654, 0.8465, 0.5654, 0.875, 0.5285, 0.875, 0.5285, 0.8465, 0.625, 0.8465, 0.625, 0.875, 0.5654, 0.875, 0.5654, 0.8465, 0.7215, 0.6904, 0.75, 0.6904, 0.75, 0.75, 0.7215, 0.75, 0.625, 0.5606, 0.5663, 0.5587, 0.5663, 0.5587, 0.625, 0.5606, 0.7215, 0.6535, 0.75, 0.6535, 0.75, 0.6904, 0.7215, 0.6904, 0.5285, 0.5596, 0.4715, 0.5596, 0.4715, 0.5596, 0.5285, 0.5596, 0.6846, 0.6535, 0.6846, 0.5965, 0.6846, 0.5965, 0.6846, 0.6535, 0.7215, 0.6535, 0.6846, 0.6535, 0.6846, 0.6535, 0.7215, 0.6535, 0.4337, 0.5587, 0.375, 0.5606, 0.375, 0.5606, 0.4337, 0.5587, 0.6846, 0.5965, 0.625, 0.5965, 0.625, 0.5965, 0.6846, 0.5965, 0.6846, 0.6535, 0.6846, 0.5965, 0.6846, 0.5965, 0.6846, 0.6535, 0.5663, 0.5587, 0.5285, 0.5596, 0.5285, 0.5596, 0.5663, 0.5587, 0.3163, 0.5587, 0.3154, 0.5965, 0.3154, 0.5965, 0.3163, 0.5587, 0.7215, 0.6535, 0.6846, 0.6535, 0.6846, 0.6535, 0.7215, 0.6535, 0.3154, 0.5965, 0.2785, 0.5965, 0.2785, 0.5965, 0.3154, 0.5965, 0.75, 0.6535, 0.7215, 0.6535, 0.7215, 0.6535, 0.75, 0.6535, 0.375, 0.5606, 0.3163, 0.5587, 0.3163, 0.5587, 0.375, 0.5606, 0.5285, 0.5596, 0.4715, 0.5596, 0.4715, 0.5596, 0.5285, 0.5596, 0.2785, 0.5965, 0.25, 0.5965, 0.25, 0.5965, 0.2785, 0.5965, 0.625, 0.5606, 0.5663, 0.5587, 0.5663, 0.5587, 0.625, 0.5606, 0.4337, 0.5587, 0.375, 0.5606, 0.375, 0.5606, 0.4337, 0.5587, 0.625, 0.5965, 0.625, 0.5606, 0.625, 0.5606, 0.625, 0.5965, 0.4715, 0.5596, 0.4337, 0.5587, 0.4337, 0.5587, 0.4715, 0.5596, 0.6846, 0.6535, 0.6846, 0.5965, 0.6846, 0.5965, 0.6846, 0.6535, 0.625, 0.5606, 0.5663, 0.5587, 0.5663, 0.5587, 0.625, 0.5606, 0.4715, 0.5596, 0.4337, 0.5587, 0.4337, 0.5587, 0.4715, 0.5596, 0.3154, 0.5965, 0.2785, 0.5965, 0.2785, 0.5965, 0.3154, 0.5965, 0.4337, 0.5587, 0.375, 0.5606, 0.375, 0.5606, 0.4337, 0.5587, 0.6846, 0.5965, 0.625, 0.5965, 0.625, 0.5965, 0.6846, 0.5965, 0.375, 0.5606, 0.3163, 0.5587, 0.3163, 0.5587, 0.3509, 0.5598, 0.375, 0.5606, 0.7215, 0.6535, 0.6846, 0.6535, 0.6846, 0.6535, 0.7215, 0.6535, 0.625, 0.5965, 0.625, 0.5606, 0.625, 0.5606, 0.625, 0.5965, 0.5663, 0.5587, 0.5285, 0.5596, 0.5285, 0.5596, 0.5663, 0.5587, 0.3163, 0.5587, 0.3154, 0.5965, 0.3154, 0.5965, 0.3163, 0.5587, 0.75, 0.6535, 0.7215, 0.6535, 0.7215, 0.6535, 0.75, 0.6535, 0.5285, 0.5596, 0.4715, 0.5596, 0.4715, 0.5596, 0.5285, 0.5596, 0.2785, 0.5965, 0.25, 0.5965, 0.25, 0.5965, 0.2785, 0.5965, 0.6846, 0.6535, 0.6846, 0.5965, 0.6846, 0.5965, 0.6846, 0.6535, 0.3163, 0.5587, 0.3154, 0.5965, 0.3154, 0.5965, 0.3163, 0.5587, 0.4337, 0.5587, 0.375, 0.5606, 0.375, 0.5606, 0.4337, 0.5587, 0.5663, 0.5587, 0.5285, 0.5596, 0.5285, 0.5596, 0.5663, 0.5587, 0.7215, 0.6535, 0.6846, 0.6535, 0.6846, 0.6535, 0.7215, 0.6535, 0.4715, 0.5596, 0.4337, 0.5587, 0.4337, 0.5587, 0.4715, 0.5596, 0.625, 0.5965, 0.625, 0.5606, 0.625, 0.5606, 0.625, 0.5965, 0.6846, 0.5965, 0.625, 0.5965, 0.625, 0.5965, 0.6846, 0.5965, 0.3509, 0.5598, 0.3478, 0.5597, 0.3478, 0.5597, 0.3509, 0.5598, 0.75, 0.6535, 0.7215, 0.6535, 0.7215, 0.6535, 0.75, 0.6535, 0.3154, 0.5965, 0.2785, 0.5965, 0.2785, 0.5965, 0.3154, 0.5965, 0.5285, 0.5596, 0.4715, 0.5596, 0.4715, 0.5596, 0.5285, 0.5596, 0.2785, 0.5965, 0.25, 0.5965, 0.25, 0.5965, 0.2785, 0.5965, 0.625, 0.5606, 0.5663, 0.5587, 0.5663, 0.5587, 0.625, 0.5606, 0.5663, 0.5587, 0.5285, 0.5596, 0.5285, 0.5596, 0.5663, 0.5587, 0.2785, 0.5965, 0.25, 0.5965, 0.25, 0.5965, 0.2785, 0.5965, 0.4337, 0.5587, 0.375, 0.5606, 0.375, 0.5606, 0.4337, 0.5587, 0.6846, 0.5965, 0.625, 0.5965, 0.625, 0.5965, 0.6846, 0.5965, 0.6846, 0.6535, 0.6846, 0.5965, 0.6846, 0.5965, 0.6846, 0.6535, 0.625, 0.5965, 0.625, 0.5606, 0.625, 0.5606, 0.625, 0.5965, 0.7215, 0.6535, 0.6846, 0.6535, 0.6846, 0.6535, 0.7215, 0.6535, 0.625, 0.5606, 0.5663, 0.5587, 0.5663, 0.5587, 0.625, 0.5606, 0.3163, 0.5587, 0.3154, 0.5965, 0.3154, 0.5965, 0.3163, 0.5587, 0.375, 0.5606, 0.3478, 0.5597, 0.3163, 0.5587, 0.3163, 0.5587, 0.375, 0.5606, 0.3154, 0.5965, 0.2785, 0.5965, 0.2785, 0.5965, 0.3154, 0.5965, 0.75, 0.6535, 0.7215, 0.6535, 0.7215, 0.6535, 0.75, 0.6535, 0.4715, 0.5596, 0.4337, 0.5587, 0.4337, 0.5587, 0.4715, 0.5596, 0.5285, 0.5596, 0.4715, 0.5596, 0.4715, 0.5596, 0.5285, 0.5596, 0.625, 0.5606, 0.5663, 0.5587, 0.5663, 0.5587, 0.625, 0.5606, 0.5285, 0.5596, 0.4715, 0.5596, 0.4715, 0.5596, 0.5285, 0.5596, 0.4337, 0.5587, 0.375, 0.5606, 0.375, 0.5606, 0.4337, 0.5587, 0.2785, 0.5965, 0.25, 0.5965, 0.25, 0.5965, 0.2785, 0.5965, 0.4715, 0.5596, 0.4337, 0.5587, 0.4337, 0.5587, 0.4715, 0.5596, 0.625, 0.5965, 0.625, 0.5606, 0.625, 0.5606, 0.625, 0.5965, 0.3163, 0.5587, 0.3154, 0.5965, 0.3154, 0.5965, 0.3163, 0.5587, 0.6846, 0.6535, 0.6846, 0.5965, 0.6846, 0.5965, 0.6846, 0.6535, 0.6846, 0.5965, 0.625, 0.5965, 0.625, 0.5965, 0.6846, 0.5965, 0.375, 0.5606, 0.3163, 0.5587, 0.3163, 0.5587, 0.375, 0.5606, 0.5663, 0.5587, 0.5285, 0.5596, 0.5285, 0.5596, 0.5663, 0.5587, 0.7215, 0.6535, 0.6846, 0.6535, 0.6846, 0.6535, 0.7215, 0.6535, 0.3154, 0.5965, 0.2785, 0.5965, 0.2785, 0.5965, 0.3154, 0.5965, 0.75, 0.6535, 0.7215, 0.6535, 0.7215, 0.6535, 0.75, 0.6535, 0.5285, 0.5596, 0.4715, 0.5596, 0.4715, 0.5, 0.5285, 0.5, 0.3144, 0.5, 0.3163, 0.5587, 0.3163, 0.5587, 0.3144, 0.5, 0.2785, 0.5596, 0.25, 0.5596, 0.25, 0.5596, 0.2785, 0.5596, 0.7215, 0.5965, 0.7215, 0.6535, 0.6846, 0.6535, 0.6846, 0.5965, 0.75, 0.5965, 0.7215, 0.5965, 0.7215, 0.5596, 0.75, 0.5596, 0.75, 0.5596, 0.7215, 0.5596, 0.7215, 0.5, 0.75, 0.5, 0.75, 0.5, 0.7215, 0.5, 0.7215, 0.5, 0.75, 0.5, 0.6114, 0.5, 0.5644, 0.5, 0.5644, 0.5, 0.6114, 0.5, 0.5644, 0.5, 0.5285, 0.5, 0.5285, 0.5, 0.5644, 0.5, 0.7215, 0.5965, 0.75, 0.5965, 0.75, 0.6535, 0.7215, 0.6535, 0.5285, 0.5, 0.4715, 0.5, 0.4715, 0.5, 0.5285, 0.5, 0.7215, 0.5, 0.6856, 0.5, 0.6856, 0.5, 0.7215, 0.5, 0.6856, 0.5, 0.6114, 0.5, 0.6114, 0.5, 0.6856, 0.5, 0.2785, 0.5965, 0.25, 0.5965, 0.25, 0.5596, 0.2785, 0.5596, 0.6114, 0.5, 0.5644, 0.5, 0.5644, 0.5, 0.6114, 0.5, 0.4356, 0.5, 0.375, 0.5136, 0.375, 0.5136, 0.4356, 0.5, 0.3163, 0.5587, 0.2785, 0.5596, 0.2785, 0.5596, 0.3163, 0.5587, 0.7215, 0.5, 0.6856, 0.5, 0.6856, 0.5, 0.7215, 0.5, 0.2785, 0.5596, 0.25, 0.5596, 0.25, 0.5596, 0.2785, 0.5596, 0.75, 0.5, 0.7215, 0.5, 0.7215, 0.5, 0.75, 0.5, 0.4715, 0.5, 0.4356, 0.5, 0.4356, 0.5, 0.4715, 0.5, 0.3144, 0.5, 0.3163, 0.5587, 0.3163, 0.5587, 0.3144, 0.5, 0.375, 0.5136, 0.3144, 0.5, 0.3144, 0.5, 0.375, 0.5136, 0.5644, 0.5, 0.5285, 0.5, 0.5285, 0.5, 0.5644, 0.5, 0.5285, 0.5, 0.4715, 0.5, 0.4715, 0.5, 0.5285, 0.5, 0.6856, 0.5, 0.6114, 0.5, 0.6114, 0.5, 0.6856, 0.5, 0.0, 0.0, 0.0, 0.0, 0.0, 0.0, 0.0, 0.0, 0.5654, 0.4035, 0.625, 0.4035, 0.625, 0.4035, 0.5654, 0.4035, 0.4356, 0.5, 0.375, 0.5136, 0.375, 0.5136, 0.4356, 0.5, 0.2785, 0.5596, 0.25, 0.5596, 0.25, 0.5596, 0.2785, 0.5596, 0.75, 0.5, 0.7215, 0.5, 0.7215, 0.5, 0.75, 0.5, 0.4715, 0.5, 0.4356, 0.5, 0.4356, 0.5, 0.4715, 0.5, 0.3144, 0.5, 0.3163, 0.5587, 0.3163, 0.5587, 0.3144, 0.5, 0.375, 0.5136, 0.3144, 0.5, 0.3144, 0.5, 0.375, 0.5136, 0.5644, 0.5, 0.5285, 0.5, 0.5285, 0.5, 0.5644, 0.5, 0.5285, 0.5, 0.4715, 0.5, 0.4715, 0.5, 0.5285, 0.5, 0.6856, 0.5, 0.6114, 0.5, 0.6114, 0.5, 0.6856, 0.5, 0.6114, 0.5, 0.5644, 0.5, 0.5644, 0.5, 0.6114, 0.5, 0.4356, 0.5, 0.375, 0.5136, 0.375, 0.5136, 0.4356, 0.5, 0.3163, 0.5587, 0.2785, 0.5596, 0.2785, 0.5596, 0.3163, 0.5587, 0.7215, 0.5, 0.6856, 0.5, 0.6856, 0.5, 0.7215, 0.5, 0.4337, 0.4413, 0.4356, 0.5, 0.375, 0.5136, 0.375, 0.4394, 0.4346, 0.4035, 0.4337, 0.4413, 0.375, 0.4394, 0.375, 0.4035, 0.4356, 0.5, 0.4356, 0.5, 0.4356, 0.5, 0.4356, 0.5, 0.2785, 0.5596, 0.2785, 0.5, 0.3144, 0.5, 0.3163, 0.5587, 0.3163, 0.5587, 0.2785, 0.5596, 0.2785, 0.5596, 0.3163, 0.5587, 0.7215, 0.5, 0.6856, 0.5, 0.6856, 0.5, 0.7215, 0.5, 0.2785, 0.5596, 0.25, 0.5596, 0.25, 0.5596, 0.2785, 0.5596, 0.75, 0.5, 0.7215, 0.5, 0.7215, 0.5, 0.75, 0.5, 0.4715, 0.5, 0.4356, 0.5, 0.4356, 0.5, 0.4715, 0.5, 0.3144, 0.5, 0.3163, 0.5587, 0.3163, 0.5587, 0.3144, 0.5, 0.375, 0.5136, 0.3144, 0.5, 0.3144, 0.5, 0.375, 0.5136, 0.5644, 0.5, 0.5285, 0.5, 0.5285, 0.5, 0.5644, 0.5, 0.5285, 0.5, 0.4715, 0.5, 0.4715, 0.5, 0.5285, 0.5, 0.6856, 0.5, 0.6114, 0.5, 0.6114, 0.5, 0.6856, 0.5, 0.6114, 0.5, 0.5644, 0.5, 0.5644, 0.5, 0.6114, 0.5, 0.4356, 0.5, 0.375, 0.5136, 0.375, 0.5136, 0.4356, 0.5, 0.4356, 0.5, 0.375, 0.5136, 0.375, 0.5136, 0.4356, 0.5, 0.3163, 0.5587, 0.2785, 0.5596, 0.2785, 0.5596, 0.3163, 0.5587, 0.6114, 0.5, 0.5644, 0.5, 0.5644, 0.5, 0.6114, 0.5, 0.5285, 0.5, 0.4715, 0.5, 0.4715, 0.5, 0.5285, 0.5, 0.6856, 0.5, 0.6114, 0.5, 0.6114, 0.5, 0.6856, 0.5, 0.375, 0.5136, 0.3144, 0.5, 0.3144, 0.5, 0.375, 0.5136, 0.5644, 0.5, 0.5285, 0.5, 0.5285, 0.5, 0.5644, 0.5, 0.3144, 0.5, 0.3163, 0.5587, 0.3163, 0.5587, 0.3144, 0.5, 0.7215, 0.5, 0.6856, 0.5, 0.6856, 0.5, 0.7215, 0.5, 0.4715, 0.5, 0.4356, 0.5, 0.4356, 0.5, 0.4715, 0.5, 0.2785, 0.5596, 0.25, 0.5596, 0.25, 0.5596, 0.2785, 0.5596, 0.75, 0.5, 0.7215, 0.5, 0.7215, 0.5, 0.75, 0.5, 0.4715, 0.5, 0.4356, 0.5, 0.4356, 0.5, 0.4715, 0.5, 0.5644, 0.5, 0.5285, 0.5, 0.5285, 0.5, 0.5644, 0.5, 0.7215, 0.5, 0.6856, 0.5, 0.6856, 0.5, 0.7215, 0.5, 0.3144, 0.5, 0.3163, 0.5587, 0.3163, 0.5587, 0.3144, 0.5, 0.375, 0.5136, 0.3144, 0.5, 0.3144, 0.5, 0.375, 0.5136, 0.2785, 0.5596, 0.25, 0.5596, 0.25, 0.5596, 0.2785, 0.5596, 0.6856, 0.5, 0.6114, 0.5, 0.6114, 0.5, 0.6856, 0.5, 0.75, 0.5, 0.7215, 0.5, 0.7215, 0.5, 0.75, 0.5, 0.6114, 0.5, 0.5644, 0.5, 0.5644, 0.5, 0.6114, 0.5, 0.4356, 0.5, 0.375, 0.5136, 0.375, 0.5136, 0.4356, 0.5, 0.3163, 0.5587, 0.2785, 0.5596, 0.2785, 0.5596, 0.3163, 0.5587, 0.5285, 0.5, 0.4715, 0.5, 0.4715, 0.5, 0.5285, 0.5, 0.3144, 0.5, 0.3163, 0.5587, 0.3163, 0.5587, 0.3144, 0.5, 0.6114, 0.5, 0.5644, 0.5, 0.5644, 0.5, 0.6114, 0.5, 0.2785, 0.5596, 0.25, 0.5596, 0.25, 0.5596, 0.2785, 0.5596, 0.4356, 0.5, 0.375, 0.5136, 0.375, 0.5136, 0.4356, 0.5, 0.75, 0.5, 0.7215, 0.5, 0.7215, 0.5, 0.75, 0.5, 0.4715, 0.5, 0.4356, 0.5, 0.4356, 0.5, 0.4715, 0.5, 0.5285, 0.5, 0.4715, 0.5, 0.4715, 0.5, 0.5285, 0.5, 0.375, 0.5136, 0.3144, 0.5, 0.3144, 0.5, 0.375, 0.5136, 0.6856, 0.5, 0.6114, 0.5, 0.6114, 0.5, 0.6856, 0.5, 0.5644, 0.5, 0.5285, 0.5, 0.5285, 0.5, 0.5644, 0.5, 0.7215, 0.5, 0.6856, 0.5, 0.6856, 0.5, 0.7215, 0.5, 0.3163, 0.5587, 0.2785, 0.5596, 0.2785, 0.5596, 0.3163, 0.5587, 0.5644, 0.5, 0.5285, 0.5, 0.5285, 0.5, 0.5644, 0.5, 0.3163, 0.5587, 0.2785, 0.5596, 0.2785, 0.5596, 0.3163, 0.5587, 0.6856, 0.5, 0.6114, 0.5, 0.6114, 0.5, 0.6856, 0.5, 0.5285, 0.5, 0.4715, 0.5, 0.4715, 0.5, 0.5285, 0.5, 0.7215, 0.5, 0.6856, 0.5, 0.6856, 0.5, 0.7215, 0.5, 0.3144, 0.5, 0.3163, 0.5587, 0.3163, 0.5587, 0.3144, 0.5, 0.4356, 0.5, 0.375, 0.5136, 0.375, 0.5136, 0.4356, 0.5, 0.375, 0.5136, 0.3144, 0.5, 0.3144, 0.5, 0.375, 0.5136, 0.2785, 0.5596, 0.25, 0.5596, 0.25, 0.5596, 0.2785, 0.5596, 0.75, 0.5, 0.7215, 0.5, 0.7215, 0.5, 0.75, 0.5, 0.4715, 0.5, 0.4356, 0.5, 0.4356, 0.5, 0.4715, 0.5, 0.6114, 0.5, 0.5644, 0.5, 0.5644, 0.5, 0.6114, 0.5, 0.6856, 0.5, 0.6114, 0.5, 0.6114, 0.5, 0.6856, 0.5, 0.7215, 0.5, 0.6856, 0.5, 0.6856, 0.5, 0.7215, 0.5, 0.5654, 0.375, 0.5654, 0.4035, 0.5654, 0.4035, 0.5654, 0.375, 0.5644, 0.5, 0.5285, 0.5, 0.5285, 0.5, 0.5644, 0.5, 0.3163, 0.5587, 0.2785, 0.5596, 0.2785, 0.5596, 0.3163, 0.5587, 0.2785, 0.5596, 0.25, 0.5596, 0.25, 0.5596, 0.2785, 0.5596, 0.625, 0.375, 0.625, 0.4035, 0.5654, 0.4035, 0.5654, 0.375, 0.375, 0.5136, 0.3144, 0.5, 0.3144, 0.5, 0.375, 0.5136, 0.6114, 0.5, 0.5644, 0.5, 0.5644, 0.5, 0.6114, 0.5, 0.5285, 0.5, 0.4715, 0.5, 0.4715, 0.5, 0.5285, 0.5, 0.5285, 0.4404, 0.5285, 0.5, 0.5285, 0.5, 0.5285, 0.4404, 0.3144, 0.5, 0.3163, 0.5587, 0.3163, 0.5587, 0.3144, 0.5, 0.5663, 0.4413, 0.625, 0.4394, 0.6114, 0.5, 0.5644, 0.5, 0.5285, 0.4404, 0.5663, 0.4413, 0.5644, 0.5, 0.5285, 0.5, 0.5654, 0.4035, 0.625, 0.4035, 0.625, 0.4394, 0.5663, 0.4413, 0.5285, 0.4035, 0.5654, 0.4035, 0.5663, 0.4413, 0.5285, 0.4404, 0.4715, 0.4404, 0.5285, 0.4404, 0.5285, 0.4404, 0.4715, 0.4404, 0.5285, 0.4404, 0.4715, 0.4404, 0.4715, 0.4035, 0.5285, 0.4035, 0.5654, 0.375, 0.5654, 0.4035, 0.5285, 0.4035, 0.5285, 0.375, 0.4715, 0.375, 0.5285, 0.375, 0.5285, 0.4035, 0.4715, 0.4035, 0.4346, 0.4035, 0.4346, 0.375, 0.4715, 0.375, 0.4715, 0.4035, 0.375, 0.4035, 0.375, 0.375, 0.4346, 0.375, 0.4346, 0.4035, 0.2785, 0.5596, 0.25, 0.5596, 0.25, 0.5, 0.2785, 0.5, 0.5285, 0.5, 0.4715, 0.5, 0.4715, 0.5, 0.5285, 0.5, 0.5285, 0.4404, 0.5285, 0.5, 0.5285, 0.5, 0.5285, 0.4404, 0.4356, 0.5, 0.4337, 0.4413, 0.4337, 0.4413, 0.4356, 0.5, 0.4715, 0.5, 0.4356, 0.5, 0.4356, 0.5, 0.4715, 0.5, 0.5285, 0.5, 0.5285, 0.5, 0.5285, 0.5, 0.5285, 0.5, 0.4356, 0.5, 0.4337, 0.4413, 0.4337, 0.4413, 0.4356, 0.5, 0.4356, 0.5, 0.4337, 0.4413, 0.4337, 0.4413, 0.4356, 0.5, 0.4337, 0.4413, 0.4337, 0.4413, 0.4337, 0.4413, 0.4337, 0.4413, 0.4715, 0.5, 0.4356, 0.5, 0.4356, 0.5, 0.4715, 0.5, 0.5285, 0.5, 0.5285, 0.5, 0.5285, 0.5, 0.5285, 0.5, 0.4356, 0.5, 0.4356, 0.5, 0.4356, 0.5, 0.4356, 0.5, 0.5285, 0.5, 0.5285, 0.5, 0.5285, 0.5, 0.5285, 0.5, 0.4715, 0.5, 0.4356, 0.5, 0.4356, 0.5, 0.4715, 0.5, 0.4715, 0.5, 0.4356, 0.5, 0.4356, 0.5, 0.4715, 0.5, 0.5285, 0.5, 0.5285, 0.5, 0.5285, 0.5, 0.5285, 0.5, 0.5285, 0.4404, 0.5285, 0.5, 0.5285, 0.5, 0.5285, 0.4404, 0.5285, 0.5, 0.4715, 0.5, 0.4715, 0.5, 0.5285, 0.5, 0.4356, 0.5, 0.4356, 0.5, 0.4356, 0.5, 0.4356, 0.5, 0.4715, 0.4404, 0.5285, 0.4404, 0.5285, 0.4404, 0.4715, 0.4404, 0.4356, 0.5, 0.4356, 0.5, 0.4356, 0.5, 0.4356, 0.5, 0.5285, 0.5, 0.4715, 0.5, 0.4715, 0.5, 0.5285, 0.5, 0.4356, 0.5, 0.4337, 0.4413, 0.4337, 0.4413, 0.4356, 0.5, 0.5285, 0.4404, 0.5285, 0.5, 0.5285, 0.5, 0.5285, 0.4404, 0.5285, 0.5, 0.4715, 0.5, 0.4715, 0.5, 0.5285, 0.5, 0.4356, 0.5, 0.4356, 0.5, 0.4356, 0.5, 0.4356, 0.5, 0.4715, 0.5, 0.4356, 0.5, 0.4356, 0.5, 0.4715, 0.5, 0.5285, 0.4404, 0.5285, 0.4404, 0.5285, 0.4404, 0.5285, 0.4404, 0.4356, 0.5, 0.4337, 0.4413, 0.4337, 0.4413, 0.4356, 0.5, 0.4346, 0.4035, 0.4715, 0.4035, 0.4715, 0.4035, 0.4346, 0.4035, 0.4715, 0.4035, 0.4715, 0.4404, 0.4715, 0.4404, 0.4715, 0.4035, 0.4715, 0.4404, 0.4715, 0.4404, 0.4715, 0.4404, 0.4715, 0.4404, 0.4337, 0.4413, 0.4337, 0.4413, 0.4337, 0.4413, 0.4337, 0.4413, 0.4715, 0.4035, 0.4715, 0.4404, 0.4337, 0.4413, 0.4346, 0.4035, 0.4715, 0.4404, 0.5285, 0.4404, 0.5285, 0.4404, 0.4715, 0.4404, 0.4337, 0.4413, 0.4715, 0.4404, 0.4715, 0.4404, 0.4337, 0.4413, 0.4715, 0.4404, 0.5285, 0.4404, 0.5285, 0.4404, 0.4715, 0.4404, 0.4337, 0.4413, 0.4715, 0.4404, 0.4715, 0.4404, 0.4337, 0.4413, 0.4337, 0.4413, 0.4715, 0.4404, 0.4715, 0.4404, 0.4337, 0.4413, 0.5285, 0.4404, 0.5285, 0.5, 0.5285, 0.5, 0.5285, 0.4404, 0.4337, 0.4413, 0.4337, 0.4413, 0.4337, 0.4413, 0.4337, 0.4413, 0.4356, 0.5, 0.4337, 0.4413, 0.4337, 0.4413, 0.4356, 0.5, 0.5285, 0.5, 0.5285, 0.5, 0.5285, 0.5, 0.5285, 0.5, 0.4715, 0.4404, 0.5285, 0.4404, 0.5285, 0.4404, 0.4715, 0.4404, 0.5285, 0.5, 0.4715, 0.5, 0.4715, 0.5, 0.5285, 0.5, 0.5285, 0.4404, 0.5285, 0.4404, 0.5285, 0.4404, 0.5285, 0.4404, 0.4337, 0.4413, 0.4337, 0.4413, 0.4337, 0.4413, 0.4337, 0.4413, 0.4337, 0.4413, 0.4337, 0.4413, 0.4337, 0.4413, 0.4337, 0.4413, 0.4337, 0.4413, 0.4346, 0.4035, 0.4346, 0.4035, 0.4337, 0.4413, 0.4337, 0.4413, 0.4337, 0.4413, 0.4337, 0.4413, 0.4337, 0.4413, 0.4356, 0.5, 0.4356, 0.5, 0.4356, 0.5, 0.4356, 0.5, 0.5285, 0.5, 0.5285, 0.5, 0.5285, 0.5, 0.5285, 0.5, 0.4337, 0.4413, 0.4715, 0.4404, 0.4715, 0.4404, 0.4337, 0.4413, 0.4715, 0.5, 0.4356, 0.5, 0.4356, 0.5, 0.4715, 0.5, 0.5285, 0.4404, 0.5285, 0.4404, 0.5285, 0.4404, 0.5285, 0.4404, 0.4337, 0.4413, 0.4337, 0.4413, 0.4337, 0.4413, 0.4337, 0.4413, 0.5285, 0.4404, 0.5285, 0.4404, 0.5285, 0.4404, 0.5285, 0.4404, 0.5285, 0.4404, 0.5285, 0.4404, 0.5285, 0.4404, 0.5285, 0.4404, 0.5285, 0.4404, 0.5285, 0.4404, 0.5285, 0.4404, 0.5285, 0.4404, 0.5285, 0.5, 0.5285, 0.5, 0.5285, 0.5, 0.5285, 0.5, 0.5285, 0.4404, 0.5285, 0.4404, 0.5285, 0.4404, 0.5285, 0.4404, 0.4337, 0.4413, 0.4337, 0.4413, 0.4337, 0.4413, 0.4337, 0.4413, 0.4337, 0.4413, 0.4337, 0.4413, 0.4337, 0.4413, 0.4337, 0.4413, 0.5285, 0.4404, 0.5285, 0.5, 0.5285, 0.5, 0.5285, 0.4404, 0.5285, 0.4404, 0.5285, 0.5, 0.5285, 0.5, 0.5285, 0.4404, 0.5285, 0.4404, 0.5285, 0.5, 0.5285, 0.5, 0.5285, 0.4404, 0.4356, 0.5, 0.4337, 0.4413, 0.4337, 0.4413, 0.4356, 0.5, 0.5285, 0.5, 0.5285, 0.5, 0.5285, 0.5, 0.5285, 0.5, 0.4715, 0.5, 0.4356, 0.5, 0.4356, 0.5, 0.4715, 0.5, 0.5285, 0.5, 0.5285, 0.5, 0.5285, 0.5, 0.5285, 0.5, 0.4356, 0.5, 0.4337, 0.4413, 0.4337, 0.4413, 0.4356, 0.5, 0.4715, 0.5, 0.4356, 0.5, 0.4356, 0.5, 0.4715, 0.5, 0.5285, 0.5, 0.5285, 0.5, 0.5285, 0.5, 0.5285, 0.5, 0.5285, 0.5, 0.4715, 0.5, 0.4715, 0.5, 0.5285, 0.5, 0.4356, 0.5, 0.4356, 0.5, 0.4356, 0.5, 0.4356, 0.5, 0.5285, 0.4404, 0.5285, 0.4404, 0.5285, 0.4404, 0.5285, 0.4404, 0.5285, 0.5, 0.5285, 0.5, 0.5285, 0.5, 0.5285, 0.5, 0.4715, 0.5, 0.4356, 0.5, 0.4356, 0.5, 0.4715, 0.5, 0.5285, 0.5, 0.5285, 0.5, 0.5285, 0.5, 0.5285, 0.5, 0.4337, 0.4413, 0.4715, 0.4404, 0.4715, 0.4404, 0.4337, 0.4413, 0.4356, 0.5, 0.4356, 0.5, 0.4356, 0.5, 0.4356, 0.5, 0.5285, 0.4404, 0.5285, 0.5, 0.5285, 0.5, 0.5285, 0.4404, 0.5285, 0.5, 0.4715, 0.5, 0.4715, 0.5, 0.5285, 0.5, 0.4356, 0.5, 0.4356, 0.5, 0.4356, 0.5, 0.4356, 0.5, 0.5285, 0.5, 0.5285, 0.5, 0.5285, 0.5, 0.5285, 0.5, 0.5285, 0.5, 0.4715, 0.5, 0.4715, 0.5, 0.5285, 0.5, 0.4356, 0.5, 0.4337, 0.4413, 0.4337, 0.4413, 0.4356, 0.5, 0.4715, 0.4404, 0.5285, 0.4404, 0.5285, 0.4404, 0.4715, 0.4404, 0.4356, 0.5, 0.4337, 0.4413, 0.4337, 0.4413, 0.4356, 0.5, 0.5285, 0.5, 0.4715, 0.5, 0.4715, 0.5, 0.5285, 0.5, 0.4715, 0.4404, 0.4715, 0.5, 0.4356, 0.5, 0.4337, 0.4413, 0.4715, 0.5, 0.4356, 0.5, 0.4356, 0.5, 0.4715, 0.5, 0.5285, 0.5, 0.4715, 0.5, 0.4715, 0.5, 0.5285, 0.5, 0.5285, 0.5, 0.4715, 0.5, 0.4715, 0.4404, 0.5285, 0.4404, 0.4356, 0.5, 0.4356, 0.5, 0.4356, 0.5, 0.4356, 0.5, 0.4337, 0.4413, 0.4715, 0.4404, 0.4715, 0.4404, 0.4337, 0.4413, 0.4715, 0.4404, 0.4337, 0.4413, 0.4337, 0.4413, 0.4715, 0.4404, 0.4715, 0.5, 0.4356, 0.5, 0.4356, 0.5, 0.4715, 0.5, 0.4715, 0.4404, 0.5285, 0.4404, 0.5285, 0.4404, 0.4715, 0.4404, 0.4337, 0.4413, 0.4715, 0.4404, 0.4715, 0.4404, 0.4337, 0.4413, 0.4337, 0.4413, 0.4715, 0.4404, 0.4715, 0.4404, 0.4337, 0.4413, 0.4715, 0.4404, 0.5285, 0.4404, 0.5285, 0.4404, 0.4715, 0.4404, 0.4337, 0.4413, 0.4337, 0.4413, 0.4337, 0.4413, 0.4337, 0.4413, 0.4356, 0.5, 0.4356, 0.5, 0.4356, 0.5, 0.4356, 0.5, 0.5285, 0.4404, 0.5285, 0.5, 0.5285, 0.5, 0.5285, 0.4404, 0.4715, 0.5, 0.4356, 0.5, 0.4356, 0.5, 0.4715, 0.5, 0.4337, 0.4413, 0.4337, 0.4413, 0.4337, 0.4413, 0.4337, 0.4413, 0.5285, 0.5, 0.5285, 0.5, 0.5285, 0.5, 0.5285, 0.5, 0.4715, 0.4404, 0.5285, 0.4404, 0.5285, 0.4404, 0.4715, 0.4404, 0.5285, 0.5, 0.5285, 0.5, 0.5285, 0.5, 0.5285, 0.5, 0.5285, 0.4404, 0.5285, 0.4404, 0.5285, 0.4404, 0.5285, 0.4404, 0.4337, 0.4413, 0.4337, 0.4413, 0.4337, 0.4413, 0.4337, 0.4413, 0.4356, 0.5, 0.4337, 0.4413, 0.4337, 0.4413, 0.4356, 0.5, 0.5285, 0.5, 0.4715, 0.5, 0.4715, 0.5, 0.5285, 0.5, 0.4337, 0.4413, 0.4715, 0.4404, 0.4715, 0.4404, 0.4337, 0.4413, 0.5285, 0.4404, 0.5285, 0.4404, 0.5285, 0.4404, 0.5285, 0.4404, 0.5285, 0.4404, 0.5285, 0.4404, 0.5285, 0.4404, 0.5285, 0.4404, 0.5285, 0.5, 0.5285, 0.5, 0.5285, 0.5, 0.5285, 0.5, 0.5285, 0.5, 0.5285, 0.5, 0.5285, 0.5, 0.5285, 0.5, 0.4337, 0.4413, 0.4337, 0.4413, 0.4337, 0.4413, 0.4337, 0.4413, 0.4337, 0.4413, 0.4337, 0.4413, 0.4337, 0.4413, 0.4337, 0.4413, 0.5285, 0.5, 0.4715, 0.5, 0.4715, 0.5, 0.5285, 0.5, 0.4715, 0.5, 0.4356, 0.5, 0.4356, 0.5, 0.4715, 0.5, 0.5285, 0.4404, 0.5285, 0.5, 0.5285, 0.5, 0.5285, 0.4404, 0.4356, 0.5, 0.4356, 0.5, 0.4356, 0.5, 0.4356, 0.5, 0.5285, 0.4404, 0.5285, 0.4404, 0.5285, 0.4404, 0.5285, 0.4404, 0.4337, 0.4413, 0.4715, 0.4404, 0.4715, 0.4404, 0.4337, 0.4413, 0.4337, 0.4413, 0.4337, 0.4413, 0.4337, 0.4413, 0.4337, 0.4413, 0.4356, 0.5, 0.4337, 0.4413, 0.4337, 0.4413, 0.4356, 0.5, 0.4715, 0.4404, 0.5285, 0.4404, 0.5285, 0.4404, 0.4715, 0.4404, 0.4337, 0.4413, 0.4715, 0.4404, 0.4715, 0.4404, 0.4337, 0.4413, 0.5285, 0.5, 0.5285, 0.5, 0.5285, 0.5, 0.5285, 0.5, 0.4337, 0.4413, 0.4337, 0.4413, 0.4337, 0.4413, 0.4337, 0.4413, 0.5285, 0.4404, 0.5285, 0.4404, 0.5285, 0.4404, 0.5285, 0.4404, 0.5285, 0.5, 0.4715, 0.5, 0.4715, 0.5, 0.5285, 0.5, 0.4356, 0.5, 0.4337, 0.4413, 0.4337, 0.4413, 0.4356, 0.5, 0.5285, 0.5, 0.5285, 0.5, 0.5285, 0.5, 0.5285, 0.5, 0.4337, 0.4413, 0.4337, 0.4413, 0.4337, 0.4413, 0.4337, 0.4413, 0.5285, 0.4404, 0.5285, 0.4404, 0.5285, 0.4404, 0.5285, 0.4404, 0.4356, 0.5, 0.4356, 0.5, 0.4356, 0.5, 0.4356, 0.5, 0.4715, 0.4404, 0.5285, 0.4404, 0.5285, 0.4404, 0.4715, 0.4404, 0.4715, 0.5, 0.4356, 0.5, 0.4356, 0.5, 0.4715, 0.5, 0.4337, 0.4413, 0.4337, 0.4413, 0.4337, 0.4413, 0.4337, 0.4413, 0.5285, 0.4404, 0.5285, 0.5, 0.5285, 0.5, 0.5285, 0.4404, 0.5285, 0.5, 0.5285, 0.5, 0.5285, 0.5, 0.5285, 0.5, 0.5285, 0.4404, 0.5285, 0.4404, 0.5285, 0.4404, 0.5285, 0.4404, 0.4715, 0.4404, 0.5285, 0.4404, 0.5285, 0.4404, 0.4715, 0.4404, 0.4337, 0.4413, 0.4337, 0.4413, 0.4337, 0.4413, 0.4337, 0.4413, 0.5285, 0.5, 0.5285, 0.5, 0.5285, 0.5, 0.5285, 0.5, 0.4337, 0.4413, 0.4337, 0.4413, 0.4337, 0.4413, 0.4337, 0.4413, 0.5285, 0.5, 0.4715, 0.5, 0.4715, 0.5, 0.5285, 0.5, 0.5285, 0.4404, 0.5285, 0.5, 0.5285, 0.5, 0.5285, 0.4404, 0.4715, 0.5, 0.4356, 0.5, 0.4356, 0.5, 0.4715, 0.5, 0.4337, 0.4413, 0.4337, 0.4413, 0.4337, 0.4413, 0.4337, 0.4413, 0.4356, 0.5, 0.4356, 0.5, 0.4356, 0.5, 0.4356, 0.5, 0.5285, 0.4404, 0.5285, 0.4404, 0.5285, 0.4404, 0.5285, 0.4404, 0.4337, 0.4413, 0.4715, 0.4404, 0.4715, 0.4404, 0.4337, 0.4413, 0.4356, 0.5, 0.4337, 0.4413, 0.4337, 0.4413, 0.4356, 0.5, 0.4715, 0.4404, 0.5285, 0.4404, 0.5285, 0.4404, 0.4715, 0.4404, 0.4715, 0.4404, 0.5285, 0.4404, 0.5285, 0.4404, 0.4715, 0.4404, 0.4337, 0.4413, 0.4715, 0.4404, 0.4715, 0.4404, 0.4337, 0.4413, 0.4337, 0.4413, 0.4715, 0.4404, 0.4715, 0.4404, 0.4337, 0.4413, 0.5285, 0.4404, 0.5285, 0.5, 0.5285, 0.5, 0.5285, 0.4404, 0.4715, 0.4404, 0.5285, 0.4404, 0.5285, 0.4404, 0.4715, 0.4404, 0.5285, 0.4404, 0.5285, 0.5, 0.5285, 0.5, 0.5285, 0.4404, 0.5285, 0.5, 0.5285, 0.5, 0.5285, 0.5, 0.5285, 0.5, 0.5285, 0.4404, 0.4715, 0.4404, 0.4715, 0.4404, 0.5285, 0.4404, 0.5285, 0.4404, 0.5285, 0.4404, 0.5285, 0.4404, 0.5285, 0.4404, 0.4337, 0.4413, 0.4337, 0.4413, 0.4337, 0.4413, 0.4337, 0.4413, 0.5285, 0.5, 0.5285, 0.4404, 0.5285, 0.4404, 0.5285, 0.5, 0.4715, 0.4404, 0.4715, 0.4404, 0.4715, 0.4404, 0.4715, 0.4404, 0.5285, 0.5, 0.5285, 0.5, 0.5285, 0.5, 0.5285, 0.5, 0.2785, 0.6904, 0.3163, 0.6913, 0.3144, 0.75, 0.2785, 0.75, 0.25, 0.6904, 0.2785, 0.6904, 0.2785, 0.75, 0.25, 0.75, 0.3163, 0.6913, 0.3144, 0.75, 0.3144, 0.75, 0.3163, 0.6913, 0.25, 0.6904, 0.2785, 0.6904, 0.2785, 0.6904, 0.25, 0.6904, 0.2785, 0.6904, 0.3163, 0.6913, 0.3163, 0.6913, 0.2785, 0.6904, 0.0, 0.0, 0.0, 0.0, 0.03447, 0.08558, 0.09556, 0.2369, 0.25, 0.6535, 0.2785, 0.6535, 0.2785, 0.6678, 0.2723, 0.6664, 0.25, 0.6612, 0.25, 0.6535, 0.2785, 0.6535, 0.2785, 0.6535, 0.25, 0.6535, 0.2785, 0.6904, 0.25, 0.6904, 0.25, 0.6904, 0.2785, 0.6904, 0.2785, 0.6678, 0.288, 0.6699, 0.3007, 0.6717, 0.3039, 0.6752, 0.3083, 0.6822, 0.304, 0.6844, 0.2914, 0.6811, 0.2785, 0.6798, 0.3007, 0.6717, 0.3039, 0.6752, 0.3039, 0.6752, 0.3007, 0.6717, 0.2723, 0.6664, 0.2785, 0.6678, 0.2785, 0.6678, 0.2723, 0.6664, 0.0, 0.0, 0.0, 0.0, 0.0, 0.0, 0.0, 0.0, 0.2785, 0.6798, 0.2914, 0.6811, 0.304, 0.6844, 0.3083, 0.6822, 0.3163, 0.6913, 0.2785, 0.6904, 0.1988, 0.4929, 0.0, 0.0, 0.0, 0.0, 0.2785, 0.75, 0.2785, 0.6904, 0.25, 0.6764, 0.2579, 0.6763, 0.2682, 0.6775, 0.2785, 0.6678, 0.2785, 0.6904, 0.25, 0.6904, 0.2579, 0.6763, 0.25, 0.6764, 0.25, 0.6764, 0.2579, 0.6763, 0.288, 0.6699, 0.3007, 0.6717, 0.3007, 0.6717, 0.288, 0.6699, 0.09556, 0.2369, 0.03447, 0.08558, 0.1077, 0.2669, 0.1077, 0.2669, 0.03447, 0.08558, 0.0, 0.0, 0.0, 0.0, 0.1988, 0.4929, 0.03447, 0.08558, 0.0, 0.0, 0.0, 0.0, 0.2723, 0.6664, 0.2785, 0.6678, 0.2682, 0.6775, 0.2579, 0.6763, 0.25, 0.6764, 0.25, 0.6612, 0.2682, 0.6775, 0.2579, 0.6763, 0.2579, 0.6763, 0.2682, 0.6775, 0.3039, 0.6752, 0.3083, 0.6822, 0.3083, 0.6822, 0.3039, 0.6752, 0.2785, 0.6678, 0.2682, 0.6775, 0.2682, 0.6775, 0.2785, 0.6678, 0.0, 0.0, 0.0, 0.0, 0.0, 0.0, 0.0, 0.0, 0.25, 0.6535, 0.25, 0.6612, 0.25, 0.6612, 0.25, 0.6535, 0.2785, 0.6798, 0.2785, 0.6678, 0.2785, 0.6678, 0.2785, 0.6798, 0.2914, 0.6811, 0.2785, 0.6798, 0.2785, 0.6798, 0.2914, 0.6811, 0.09556, 0.2369, 0.03447, 0.08558, 0.03447, 0.08558, 0.09556, 0.2369, 0.0, 0.0, 0.0, 0.0, 0.0, 0.0, 0.0, 0.0, 0.0, 0.0, 0.0, 0.0, 0.0, 0.0, 0.0, 0.0, 0.304, 0.6844, 0.2914, 0.6811, 0.2914, 0.6811, 0.304, 0.6844, 0.03447, 0.08558, 0.0, 0.0, 0.0, 0.0, 0.03447, 0.08558, 0.3083, 0.6822, 0.304, 0.6844, 0.304, 0.6844, 0.3083, 0.6822, 0.2785, 0.6678, 0.288, 0.6699, 0.288, 0.6699, 0.2785, 0.6678, 0.0, 0.0, 0.1988, 0.4929, 0.1988, 0.4929, 0.0, 0.0, 0.25, 0.6612, 0.2723, 0.6664, 0.2723, 0.6664, 0.25, 0.6612, 0.3509, 0.5598, 0.3478, 0.5597, 0.3478, 0.5597, 0.3509, 0.5598, 0.3478, 0.5597, 0.3509, 0.5598, 0.3163, 0.5587, 0.3163, 0.5587, 0.375, 0.5606, 0.375, 0.5606, 0.375, 0.5606, 0.375, 0.5606, 0.3478, 0.5597, 0.375, 0.5606, 0.375, 0.5606, 0.3478, 0.5597, 0.375, 0.5606, 0.3509, 0.5598, 0.3509, 0.5598, 0.375, 0.5606, 0.375, 0.5606, 0.375, 0.5606, 0.375, 0.5606, 0.375, 0.5606, 0.3478, 0.5597, 0.375, 0.5606, 0.375, 0.5606, 0.3478, 0.5597, 0.3478, 0.5597, 0.375, 0.5606, 0.375, 0.5606, 0.3478, 0.5597, 0.3509, 0.5598, 0.3478, 0.5597, 0.3478, 0.5597, 0.3509, 0.5598, 0.375, 0.5606, 0.3509, 0.5598, 0.3509, 0.5598, 0.375, 0.5606, 0.3509, 0.5598, 0.3478, 0.5597, 0.3478, 0.5597, 0.3509, 0.5598, 0.3509, 0.5598, 0.3478, 0.5597, 0.3478, 0.5597, 0.3509, 0.5598, 0.375, 0.5606, 0.3509, 0.5598, 0.3509, 0.5598, 0.375, 0.5606, 0.375, 0.5606, 0.375, 0.5606, 0.375, 0.5606, 0.375, 0.5606, 0.375, 0.5606, 0.375, 0.5606, 0.375, 0.5606, 0.375, 0.5606, 0.375, 0.5606, 0.3509, 0.5598, 0.3509, 0.5598, 0.375, 0.5606, 0.375, 0.5606, 0.375, 0.5606, 0.375, 0.5606, 0.375, 0.5606, 0.3478, 0.5597, 0.375, 0.5606, 0.375, 0.5606, 0.3478, 0.5597, 0.3509, 0.5598, 0.3478, 0.5597, 0.3478, 0.5597, 0.3509, 0.5598, 0.3478, 0.5597, 0.375, 0.5606, 0.375, 0.5606, 0.3478, 0.5597, 0.3509, 0.5598, 0.3478, 0.5597, 0.3478, 0.5597, 0.3509, 0.5598, 0.375, 0.5606, 0.3509, 0.5598, 0.3509, 0.5598, 0.375, 0.5606, 0.375, 0.5606, 0.3509, 0.5598, 0.3478, 0.5597, 0.375, 0.5606, 0.375, 0.5606, 0.3509, 0.5598, 0.3509, 0.5598, 0.375, 0.5606, 0.375, 0.5606, 0.375, 0.5606, 0.375, 0.5606, 0.375, 0.5606, 0.3478, 0.5597, 0.375, 0.5606, 0.375, 0.5606, 0.3478, 0.5597])
me_cube.materials.append(mat_material)
me_cube.use_remesh_preserve_volume = False
me_cube.use_remesh_preserve_attributes = False
me_cube.use_mirror_vertex_groups = False
me_cube.update()

# ---- objects
ob_cube = bpy.data.objects.new('Cube', me_cube)
ob_light = bpy.data.objects.new('Light', light_light)
ob_camera = bpy.data.objects.new('Camera', cam_camera)

# ---- transforms, parenting, visibility, modifiers, constraints
ob_cube.location = (0.0, 0.0, 0.0)
ob_cube.lock_rotations_4d = False
ob_cube.empty_display_type = 'ARROWS'
ob_cube.lineart.crease_threshold = 0.0
_m = ob_cube.modifiers.new('Mirror', 'MIRROR')
_m.use_clip = True
_m = ob_cube.modifiers.new('Subdivision', 'SUBSURF')
_m.uv_smooth = 'PRESERVE_CORNERS'
_m.levels = 0
_m.show_only_control_edges = False
ob_light.location = (4.076, 1.005, 5.904)
ob_light.rotation_euler = (0.6503, 0.05522, 1.866)
ob_light.lock_rotations_4d = False
ob_light.empty_display_type = 'ARROWS'
ob_light.color = (0.0, 0.0, 0.0, 0.0)
ob_light.lineart.crease_threshold = 0.0
ob_camera.location = (7.359, -6.926, 4.958)
ob_camera.rotation_euler = (1.109, 0.0, 0.8149)
ob_camera.lock_rotations_4d = False
ob_camera.empty_display_type = 'ARROWS'
ob_camera.color = (0.0, 0.0, 0.0, 0.0)
ob_camera.display_type = 'WIRE'
ob_camera.lineart.crease_threshold = 0.0

# ---- collection membership
col_collection.objects.link(ob_cube)
col_collection.objects.link(ob_light)
col_collection.objects.link(ob_camera)

# ---- scene / render settings (as saved in the file)
scene.camera = ob_camera
scene.frame_start = 1; scene.frame_end = 250; scene.frame_set(1)
scene.render.engine = 'BLENDER_EEVEE_NEXT'
scene.render.fps = 30
scene.render.use_border = True
scene.cycles.use_denoising = False
scene.cycles.samples = 128
scene.cycles.sampling_pattern = 'TABULATED_SOBOL'
scene.cycles.use_adaptive_sampling = False
scene.cycles.use_light_tree = False
scene.view_settings.view_transform = 'Filmic'
bpy.context.view_layer.update()
